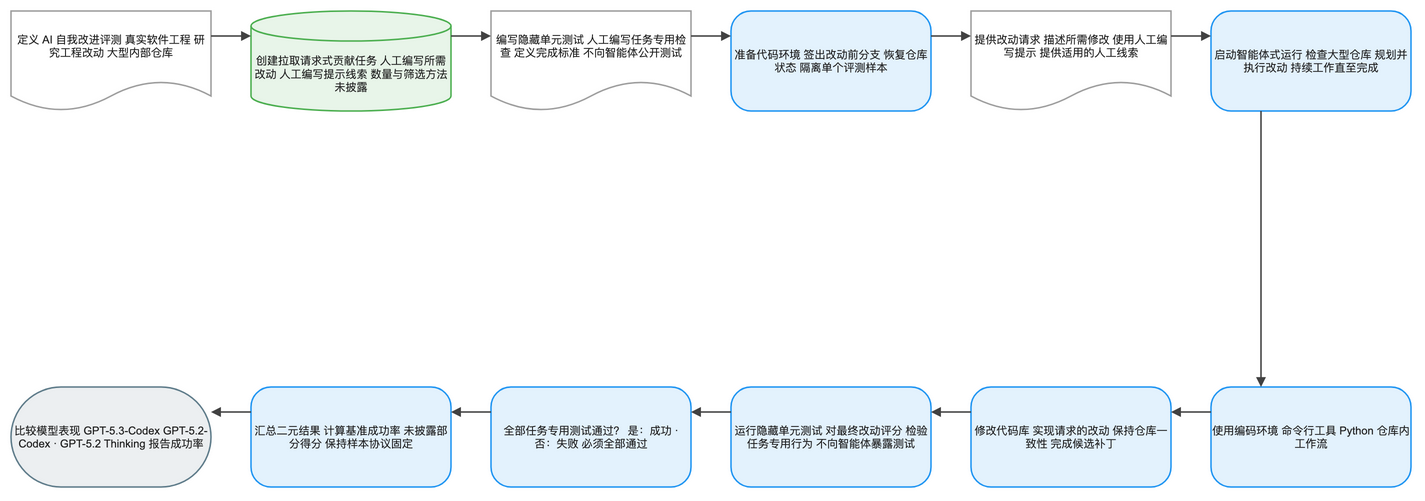

The diagram above was exported from draw.io. Its source (the exported page's mxGraphModel, read from the mxfile embedded in the PNG):
<mxGraphModel dx="1120" dy="720" grid="1" gridSize="8" guides="1" tooltips="1" connect="1" arrows="1" fold="1" page="1" pageScale="1" pageWidth="1400" pageHeight="552" math="1" background="#FFFFFF">
  <root>
    <mxCell id="0" />
    <mxCell id="1" parent="0" />
    <mxCell id="2" value="定义 AI 自我改进评测 真实软件工程 研究工程改动 大型内部仓库" style="shape=document;boundedLbl=1;html=1;whiteSpace=wrap;fillColor=#FFFFFF;strokeColor=#9E9E9E;strokeWidth=1.5;fontColor=#212121;fontSize=11;fontFamily=Arial, Helvetica, sans-serif;verticalAlign=middle;align=center" vertex="1" parent="1">
      <mxGeometry x="-80" y="-8" width="200" height="100" as="geometry" />
    </mxCell>
    <mxCell id="3" value="创建拉取请求式贡献任务 人工编写所需改动 人工编写提示线索 数量与筛选方法未披露" style="shape=cylinder3;boundedLbl=1;backgroundOutline=1;size=15;html=1;whiteSpace=wrap;fillColor=#E8F5E9;strokeColor=#4CAF50;strokeWidth=1.5;fontColor=#212121;fontSize=11;fontFamily=Arial, Helvetica, sans-serif;verticalAlign=middle;align=center" vertex="1" parent="1">
      <mxGeometry x="160" y="-8" width="200" height="100" as="geometry" />
    </mxCell>
    <mxCell id="4" value="编写隐藏单元测试 人工编写任务专用检查 定义完成标准 不向智能体公开测试" style="shape=document;boundedLbl=1;html=1;whiteSpace=wrap;fillColor=#FFFFFF;strokeColor=#9E9E9E;strokeWidth=1.5;fontColor=#212121;fontSize=11;fontFamily=Arial, Helvetica, sans-serif;verticalAlign=middle;align=center" vertex="1" parent="1">
      <mxGeometry x="400" y="-8" width="200" height="100" as="geometry" />
    </mxCell>
    <mxCell id="5" value="准备代码环境 签出改动前分支 恢复仓库状态 隔离单个评测样本" style="rounded=1;arcSize=20;html=1;whiteSpace=wrap;fillColor=#E3F2FD;strokeColor=#2196F3;strokeWidth=1.5;fontColor=#212121;fontSize=11;fontFamily=Arial, Helvetica, sans-serif;verticalAlign=middle;align=center" vertex="1" parent="1">
      <mxGeometry x="640" y="-8" width="200" height="100" as="geometry" />
    </mxCell>
    <mxCell id="6" value="提供改动请求 描述所需修改 使用人工编写提示 提供适用的人工线索" style="shape=document;boundedLbl=1;html=1;whiteSpace=wrap;fillColor=#FFFFFF;strokeColor=#9E9E9E;strokeWidth=1.5;fontColor=#212121;fontSize=11;fontFamily=Arial, Helvetica, sans-serif;verticalAlign=middle;align=center" vertex="1" parent="1">
      <mxGeometry x="880" y="-8" width="200" height="100" as="geometry" />
    </mxCell>
    <mxCell id="7" value="启动智能体式运行 检查大型仓库 规划并执行改动 持续工作直至完成" style="rounded=1;arcSize=20;html=1;whiteSpace=wrap;fillColor=#E3F2FD;strokeColor=#2196F3;strokeWidth=1.5;fontColor=#212121;fontSize=11;fontFamily=Arial, Helvetica, sans-serif;verticalAlign=middle;align=center" vertex="1" parent="1">
      <mxGeometry x="1120" y="-8" width="200" height="100" as="geometry" />
    </mxCell>
    <mxCell id="8" value="使用编码环境 命令行工具 Python 仓库内工作流" style="rounded=1;arcSize=20;html=1;whiteSpace=wrap;fillColor=#E3F2FD;strokeColor=#2196F3;strokeWidth=1.5;fontColor=#212121;fontSize=11;fontFamily=Arial, Helvetica, sans-serif;verticalAlign=middle;align=center" vertex="1" parent="1">
      <mxGeometry x="1120" y="368" width="200" height="100" as="geometry" />
    </mxCell>
    <mxCell id="9" value="修改代码库 实现请求的改动 保持仓库一致性 完成候选补丁" style="rounded=1;arcSize=20;html=1;whiteSpace=wrap;fillColor=#E3F2FD;strokeColor=#2196F3;strokeWidth=1.5;fontColor=#212121;fontSize=11;fontFamily=Arial, Helvetica, sans-serif;verticalAlign=middle;align=center" vertex="1" parent="1">
      <mxGeometry x="880" y="368" width="200" height="100" as="geometry" />
    </mxCell>
    <mxCell id="10" value="运行隐藏单元测试 对最终改动评分 检验任务专用行为 不向智能体暴露测试" style="rounded=1;arcSize=20;html=1;whiteSpace=wrap;fillColor=#E3F2FD;strokeColor=#2196F3;strokeWidth=1.5;fontColor=#212121;fontSize=11;fontFamily=Arial, Helvetica, sans-serif;verticalAlign=middle;align=center" vertex="1" parent="1">
      <mxGeometry x="640" y="368" width="200" height="100" as="geometry" />
    </mxCell>
    <mxCell id="11" value="全部任务专用测试通过？ 是：成功 · 否：失败 必须全部通过" style="rounded=1;arcSize=20;html=1;whiteSpace=wrap;fillColor=#E3F2FD;strokeColor=#2196F3;strokeWidth=1.5;fontColor=#212121;fontSize=11;fontFamily=Arial, Helvetica, sans-serif;verticalAlign=middle;align=center" vertex="1" parent="1">
      <mxGeometry x="400" y="368" width="200" height="100" as="geometry" />
    </mxCell>
    <mxCell id="12" value="汇总二元结果 计算基准成功率 未披露部分得分 保持样本协议固定" style="rounded=1;arcSize=20;html=1;whiteSpace=wrap;fillColor=#E3F2FD;strokeColor=#2196F3;strokeWidth=1.5;fontColor=#212121;fontSize=11;fontFamily=Arial, Helvetica, sans-serif;verticalAlign=middle;align=center" vertex="1" parent="1">
      <mxGeometry x="160" y="368" width="200" height="100" as="geometry" />
    </mxCell>
    <mxCell id="13" value="比较模型表现 GPT-5.3-Codex GPT-5.2-Codex · GPT-5.2 Thinking 报告成功率" style="rounded=1;arcSize=50;html=1;whiteSpace=wrap;fillColor=#ECEFF1;strokeColor=#607D8B;strokeWidth=1.5;fontColor=#212121;fontSize=11;fontFamily=Arial, Helvetica, sans-serif;verticalAlign=middle;align=center" vertex="1" parent="1">
      <mxGeometry x="-80" y="368" width="200" height="100" as="geometry" />
    </mxCell>
    <mxCell id="14" value="" style="edgeStyle=orthogonalEdgeStyle;rounded=0;orthogonalLoop=1;jettySize=auto;html=1;strokeColor=#424242;strokeWidth=1.5;endArrow=block;endFill=1;exitX=1;exitY=0.25;exitDx=0;exitDy=0;entryX=0;entryY=0.25;entryDx=0;entryDy=0;jumpStyle=arc;jumpSize=8" edge="1" parent="1" source="2" target="3">
      <mxGeometry relative="1" as="geometry" />
    </mxCell>
    <mxCell id="15" value="" style="edgeStyle=orthogonalEdgeStyle;rounded=0;orthogonalLoop=1;jettySize=auto;html=1;strokeColor=#424242;strokeWidth=1.5;endArrow=block;endFill=1;exitX=1;exitY=0.25;exitDx=0;exitDy=0;entryX=0;entryY=0.25;entryDx=0;entryDy=0;jumpStyle=arc;jumpSize=8" edge="1" parent="1" source="3" target="4">
      <mxGeometry relative="1" as="geometry" />
    </mxCell>
    <mxCell id="16" value="" style="edgeStyle=orthogonalEdgeStyle;rounded=0;orthogonalLoop=1;jettySize=auto;html=1;strokeColor=#424242;strokeWidth=1.5;endArrow=block;endFill=1;exitX=1;exitY=0.25;exitDx=0;exitDy=0;entryX=0;entryY=0.25;entryDx=0;entryDy=0;jumpStyle=arc;jumpSize=8" edge="1" parent="1" source="4" target="5">
      <mxGeometry relative="1" as="geometry" />
    </mxCell>
    <mxCell id="17" value="" style="edgeStyle=orthogonalEdgeStyle;rounded=0;orthogonalLoop=1;jettySize=auto;html=1;strokeColor=#424242;strokeWidth=1.5;endArrow=block;endFill=1;exitX=1;exitY=0.25;exitDx=0;exitDy=0;entryX=0;entryY=0.25;entryDx=0;entryDy=0;jumpStyle=arc;jumpSize=8" edge="1" parent="1" source="5" target="6">
      <mxGeometry relative="1" as="geometry" />
    </mxCell>
    <mxCell id="18" value="" style="edgeStyle=orthogonalEdgeStyle;rounded=0;orthogonalLoop=1;jettySize=auto;html=1;strokeColor=#424242;strokeWidth=1.5;endArrow=block;endFill=1;exitX=1;exitY=0.25;exitDx=0;exitDy=0;entryX=0;entryY=0.25;entryDx=0;entryDy=0;jumpStyle=arc;jumpSize=8" edge="1" parent="1" source="6" target="7">
      <mxGeometry relative="1" as="geometry" />
    </mxCell>
    <mxCell id="19" value="" style="edgeStyle=orthogonalEdgeStyle;rounded=0;orthogonalLoop=1;jettySize=auto;html=1;strokeColor=#424242;strokeWidth=1.5;endArrow=block;endFill=1;exitX=0.25;exitY=1;exitDx=0;exitDy=0;entryX=0.25;entryY=0;entryDx=0;entryDy=0;jumpStyle=arc;jumpSize=8" edge="1" parent="1" source="7" target="8">
      <mxGeometry relative="1" as="geometry" />
    </mxCell>
    <mxCell id="20" value="" style="edgeStyle=orthogonalEdgeStyle;rounded=0;orthogonalLoop=1;jettySize=auto;html=1;strokeColor=#424242;strokeWidth=1.5;endArrow=block;endFill=1;exitX=0;exitY=0.25;exitDx=0;exitDy=0;entryX=1;entryY=0.25;entryDx=0;entryDy=0;jumpStyle=arc;jumpSize=8" edge="1" parent="1" source="8" target="9">
      <mxGeometry relative="1" as="geometry" />
    </mxCell>
    <mxCell id="21" value="" style="edgeStyle=orthogonalEdgeStyle;rounded=0;orthogonalLoop=1;jettySize=auto;html=1;strokeColor=#424242;strokeWidth=1.5;endArrow=block;endFill=1;exitX=0;exitY=0.25;exitDx=0;exitDy=0;entryX=1;entryY=0.25;entryDx=0;entryDy=0;jumpStyle=arc;jumpSize=8" edge="1" parent="1" source="9" target="10">
      <mxGeometry relative="1" as="geometry" />
    </mxCell>
    <mxCell id="22" value="" style="edgeStyle=orthogonalEdgeStyle;rounded=0;orthogonalLoop=1;jettySize=auto;html=1;strokeColor=#424242;strokeWidth=1.5;endArrow=block;endFill=1;exitX=0;exitY=0.25;exitDx=0;exitDy=0;entryX=1;entryY=0.25;entryDx=0;entryDy=0;jumpStyle=arc;jumpSize=8" edge="1" parent="1" source="10" target="11">
      <mxGeometry relative="1" as="geometry" />
    </mxCell>
    <mxCell id="23" value="" style="edgeStyle=orthogonalEdgeStyle;rounded=0;orthogonalLoop=1;jettySize=auto;html=1;strokeColor=#424242;strokeWidth=1.5;endArrow=block;endFill=1;exitX=0;exitY=0.25;exitDx=0;exitDy=0;entryX=1;entryY=0.25;entryDx=0;entryDy=0;jumpStyle=arc;jumpSize=8" edge="1" parent="1" source="11" target="12">
      <mxGeometry relative="1" as="geometry" />
    </mxCell>
    <mxCell id="24" value="" style="edgeStyle=orthogonalEdgeStyle;rounded=0;orthogonalLoop=1;jettySize=auto;html=1;strokeColor=#424242;strokeWidth=1.5;endArrow=block;endFill=1;exitX=0;exitY=0.25;exitDx=0;exitDy=0;entryX=1;entryY=0.25;entryDx=0;entryDy=0;jumpStyle=arc;jumpSize=8" edge="1" parent="1" source="12" target="13">
      <mxGeometry relative="1" as="geometry" />
    </mxCell>
  </root>
</mxGraphModel>